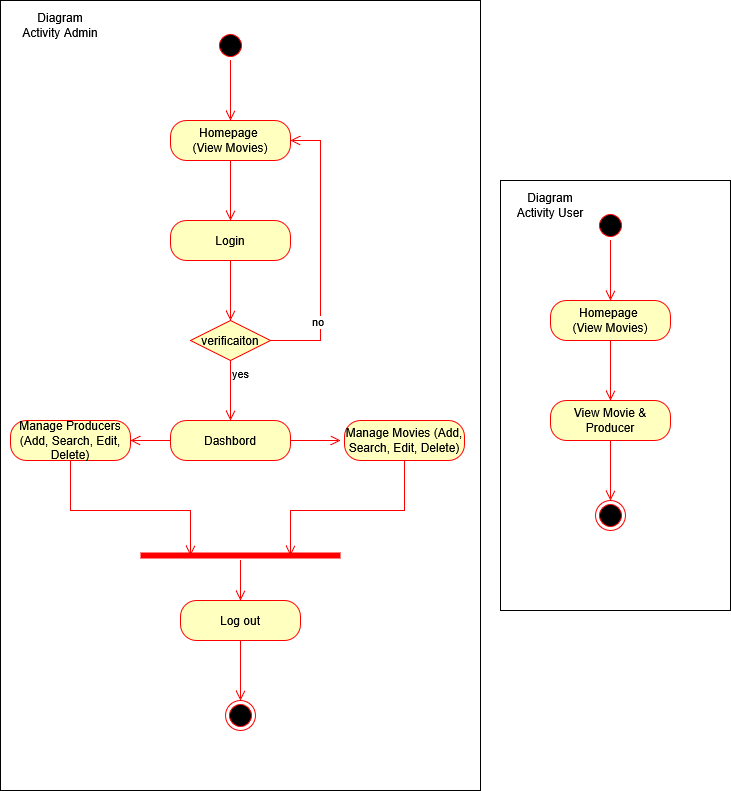

The diagram above was exported from draw.io. Its source (the exported page's mxGraphModel, read from the mxfile embedded in the PNG):
<mxGraphModel dx="467" dy="248" grid="1" gridSize="10" guides="1" tooltips="1" connect="1" arrows="1" fold="1" page="1" pageScale="1" pageWidth="827" pageHeight="1169" math="0" shadow="0">
  <root>
    <mxCell id="0" />
    <mxCell id="1" parent="0" />
    <mxCell id="KxCzOBXA7sNWuWAjGZm3-54" value="" style="html=1;dashed=0;whiteSpace=wrap;" vertex="1" parent="1">
      <mxGeometry x="520" y="410" width="230" height="430" as="geometry" />
    </mxCell>
    <mxCell id="KxCzOBXA7sNWuWAjGZm3-52" value="" style="html=1;dashed=0;whiteSpace=wrap;" vertex="1" parent="1">
      <mxGeometry x="20" y="230" width="480" height="790" as="geometry" />
    </mxCell>
    <mxCell id="KxCzOBXA7sNWuWAjGZm3-2" value="" style="ellipse;html=1;shape=startState;fillColor=#000000;strokeColor=#ff0000;" vertex="1" parent="1">
      <mxGeometry x="235" y="260" width="30" height="30" as="geometry" />
    </mxCell>
    <mxCell id="KxCzOBXA7sNWuWAjGZm3-3" value="" style="edgeStyle=orthogonalEdgeStyle;html=1;verticalAlign=bottom;endArrow=open;endSize=8;strokeColor=#ff0000;rounded=0;" edge="1" source="KxCzOBXA7sNWuWAjGZm3-2" parent="1">
      <mxGeometry relative="1" as="geometry">
        <mxPoint x="250" y="350" as="targetPoint" />
      </mxGeometry>
    </mxCell>
    <mxCell id="KxCzOBXA7sNWuWAjGZm3-4" value="&lt;div&gt;Homepage&amp;nbsp;&lt;/div&gt;&lt;div&gt;(View Movies)&lt;/div&gt;" style="rounded=1;whiteSpace=wrap;html=1;arcSize=40;fontColor=#000000;fillColor=#ffffc0;strokeColor=#ff0000;" vertex="1" parent="1">
      <mxGeometry x="190" y="350" width="120" height="40" as="geometry" />
    </mxCell>
    <mxCell id="KxCzOBXA7sNWuWAjGZm3-5" value="" style="edgeStyle=orthogonalEdgeStyle;html=1;verticalAlign=bottom;endArrow=open;endSize=8;strokeColor=#ff0000;rounded=0;" edge="1" source="KxCzOBXA7sNWuWAjGZm3-4" parent="1">
      <mxGeometry relative="1" as="geometry">
        <mxPoint x="250" y="450" as="targetPoint" />
      </mxGeometry>
    </mxCell>
    <mxCell id="KxCzOBXA7sNWuWAjGZm3-11" value="Login" style="rounded=1;whiteSpace=wrap;html=1;arcSize=40;fontColor=#000000;fillColor=#ffffc0;strokeColor=#ff0000;" vertex="1" parent="1">
      <mxGeometry x="190" y="450" width="120" height="40" as="geometry" />
    </mxCell>
    <mxCell id="KxCzOBXA7sNWuWAjGZm3-12" value="" style="edgeStyle=orthogonalEdgeStyle;html=1;verticalAlign=bottom;endArrow=open;endSize=8;strokeColor=#ff0000;rounded=0;" edge="1" source="KxCzOBXA7sNWuWAjGZm3-11" parent="1">
      <mxGeometry relative="1" as="geometry">
        <mxPoint x="250" y="550" as="targetPoint" />
      </mxGeometry>
    </mxCell>
    <mxCell id="KxCzOBXA7sNWuWAjGZm3-13" value="verificaiton" style="rhombus;whiteSpace=wrap;html=1;fontColor=#000000;fillColor=#ffffc0;strokeColor=#ff0000;" vertex="1" parent="1">
      <mxGeometry x="210" y="550" width="80" height="40" as="geometry" />
    </mxCell>
    <mxCell id="KxCzOBXA7sNWuWAjGZm3-14" value="no" style="edgeStyle=orthogonalEdgeStyle;html=1;align=left;verticalAlign=bottom;endArrow=open;endSize=8;strokeColor=#ff0000;rounded=0;entryX=1;entryY=0.5;entryDx=0;entryDy=0;" edge="1" source="KxCzOBXA7sNWuWAjGZm3-13" parent="1" target="KxCzOBXA7sNWuWAjGZm3-4">
      <mxGeometry x="-0.5826" y="10" relative="1" as="geometry">
        <mxPoint x="390" y="570" as="targetPoint" />
        <Array as="points">
          <mxPoint x="340" y="570" />
          <mxPoint x="340" y="370" />
        </Array>
        <mxPoint as="offset" />
      </mxGeometry>
    </mxCell>
    <mxCell id="KxCzOBXA7sNWuWAjGZm3-15" value="yes" style="edgeStyle=orthogonalEdgeStyle;html=1;align=left;verticalAlign=top;endArrow=open;endSize=8;strokeColor=#ff0000;rounded=0;" edge="1" source="KxCzOBXA7sNWuWAjGZm3-13" parent="1">
      <mxGeometry x="-1" relative="1" as="geometry">
        <mxPoint x="250" y="650" as="targetPoint" />
      </mxGeometry>
    </mxCell>
    <mxCell id="KxCzOBXA7sNWuWAjGZm3-16" value="Dashbord" style="rounded=1;whiteSpace=wrap;html=1;arcSize=40;fontColor=#000000;fillColor=#ffffc0;strokeColor=#ff0000;" vertex="1" parent="1">
      <mxGeometry x="190" y="650" width="120" height="40" as="geometry" />
    </mxCell>
    <mxCell id="KxCzOBXA7sNWuWAjGZm3-17" value="" style="edgeStyle=orthogonalEdgeStyle;html=1;verticalAlign=bottom;endArrow=open;endSize=8;strokeColor=#ff0000;rounded=0;" edge="1" source="KxCzOBXA7sNWuWAjGZm3-16" parent="1">
      <mxGeometry relative="1" as="geometry">
        <mxPoint x="360" y="670" as="targetPoint" />
      </mxGeometry>
    </mxCell>
    <mxCell id="KxCzOBXA7sNWuWAjGZm3-18" value="Manage Movies (Add, Search, Edit, Delete)" style="rounded=1;whiteSpace=wrap;html=1;arcSize=40;fontColor=#000000;fillColor=#ffffc0;strokeColor=#ff0000;" vertex="1" parent="1">
      <mxGeometry x="364" y="650" width="120" height="40" as="geometry" />
    </mxCell>
    <mxCell id="KxCzOBXA7sNWuWAjGZm3-19" value="" style="edgeStyle=orthogonalEdgeStyle;html=1;verticalAlign=bottom;endArrow=open;endSize=8;strokeColor=#ff0000;rounded=0;entryX=0.75;entryY=0.5;entryDx=0;entryDy=0;entryPerimeter=0;" edge="1" source="KxCzOBXA7sNWuWAjGZm3-18" parent="1" target="KxCzOBXA7sNWuWAjGZm3-24">
      <mxGeometry relative="1" as="geometry">
        <mxPoint x="424" y="750" as="targetPoint" />
        <Array as="points">
          <mxPoint x="424" y="740" />
          <mxPoint x="310" y="740" />
        </Array>
      </mxGeometry>
    </mxCell>
    <mxCell id="KxCzOBXA7sNWuWAjGZm3-20" value="Manage Producers (Add, Search, Edit, Delete)" style="rounded=1;whiteSpace=wrap;html=1;arcSize=40;fontColor=#000000;fillColor=#ffffc0;strokeColor=#ff0000;" vertex="1" parent="1">
      <mxGeometry x="30" y="650" width="120" height="40" as="geometry" />
    </mxCell>
    <mxCell id="KxCzOBXA7sNWuWAjGZm3-21" value="" style="edgeStyle=orthogonalEdgeStyle;html=1;verticalAlign=bottom;endArrow=open;endSize=8;strokeColor=#ff0000;rounded=0;entryX=0.25;entryY=0.5;entryDx=0;entryDy=0;entryPerimeter=0;" edge="1" source="KxCzOBXA7sNWuWAjGZm3-20" parent="1" target="KxCzOBXA7sNWuWAjGZm3-24">
      <mxGeometry relative="1" as="geometry">
        <mxPoint x="90" y="750" as="targetPoint" />
        <Array as="points">
          <mxPoint x="90" y="740" />
          <mxPoint x="210" y="740" />
        </Array>
      </mxGeometry>
    </mxCell>
    <mxCell id="KxCzOBXA7sNWuWAjGZm3-23" value="" style="edgeStyle=orthogonalEdgeStyle;html=1;verticalAlign=bottom;endArrow=open;endSize=8;strokeColor=#ff0000;rounded=0;exitX=0;exitY=0.5;exitDx=0;exitDy=0;entryX=1;entryY=0.5;entryDx=0;entryDy=0;" edge="1" parent="1" source="KxCzOBXA7sNWuWAjGZm3-16" target="KxCzOBXA7sNWuWAjGZm3-20">
      <mxGeometry relative="1" as="geometry">
        <mxPoint x="370" y="680" as="targetPoint" />
        <mxPoint x="320" y="680" as="sourcePoint" />
      </mxGeometry>
    </mxCell>
    <mxCell id="KxCzOBXA7sNWuWAjGZm3-24" value="" style="shape=line;html=1;strokeWidth=6;strokeColor=#ff0000;" vertex="1" parent="1">
      <mxGeometry x="160" y="780" width="200" height="10" as="geometry" />
    </mxCell>
    <mxCell id="KxCzOBXA7sNWuWAjGZm3-25" value="" style="edgeStyle=orthogonalEdgeStyle;html=1;verticalAlign=bottom;endArrow=open;endSize=8;strokeColor=#ff0000;rounded=0;" edge="1" source="KxCzOBXA7sNWuWAjGZm3-24" parent="1">
      <mxGeometry relative="1" as="geometry">
        <mxPoint x="260" y="830" as="targetPoint" />
      </mxGeometry>
    </mxCell>
    <mxCell id="KxCzOBXA7sNWuWAjGZm3-26" value="Log out" style="rounded=1;whiteSpace=wrap;html=1;arcSize=40;fontColor=#000000;fillColor=#ffffc0;strokeColor=#ff0000;" vertex="1" parent="1">
      <mxGeometry x="200" y="830" width="120" height="40" as="geometry" />
    </mxCell>
    <mxCell id="KxCzOBXA7sNWuWAjGZm3-27" value="" style="edgeStyle=orthogonalEdgeStyle;html=1;verticalAlign=bottom;endArrow=open;endSize=8;strokeColor=#ff0000;rounded=0;" edge="1" source="KxCzOBXA7sNWuWAjGZm3-26" parent="1">
      <mxGeometry relative="1" as="geometry">
        <mxPoint x="260" y="930" as="targetPoint" />
      </mxGeometry>
    </mxCell>
    <mxCell id="KxCzOBXA7sNWuWAjGZm3-28" value="" style="ellipse;html=1;shape=endState;fillColor=#000000;strokeColor=#ff0000;" vertex="1" parent="1">
      <mxGeometry x="245" y="930" width="30" height="30" as="geometry" />
    </mxCell>
    <mxCell id="KxCzOBXA7sNWuWAjGZm3-29" value="" style="ellipse;html=1;shape=startState;fillColor=#000000;strokeColor=#ff0000;" vertex="1" parent="1">
      <mxGeometry x="615" y="440" width="30" height="30" as="geometry" />
    </mxCell>
    <mxCell id="KxCzOBXA7sNWuWAjGZm3-30" value="" style="edgeStyle=orthogonalEdgeStyle;html=1;verticalAlign=bottom;endArrow=open;endSize=8;strokeColor=#ff0000;rounded=0;" edge="1" source="KxCzOBXA7sNWuWAjGZm3-29" parent="1">
      <mxGeometry relative="1" as="geometry">
        <mxPoint x="630" y="530" as="targetPoint" />
      </mxGeometry>
    </mxCell>
    <mxCell id="KxCzOBXA7sNWuWAjGZm3-31" value="&lt;div&gt;Homepage&amp;nbsp;&lt;/div&gt;&lt;div&gt;(View Movies)&lt;/div&gt;" style="rounded=1;whiteSpace=wrap;html=1;arcSize=40;fontColor=#000000;fillColor=#ffffc0;strokeColor=#ff0000;" vertex="1" parent="1">
      <mxGeometry x="570" y="530" width="120" height="40" as="geometry" />
    </mxCell>
    <mxCell id="KxCzOBXA7sNWuWAjGZm3-32" value="" style="edgeStyle=orthogonalEdgeStyle;html=1;verticalAlign=bottom;endArrow=open;endSize=8;strokeColor=#ff0000;rounded=0;" edge="1" source="KxCzOBXA7sNWuWAjGZm3-31" parent="1">
      <mxGeometry relative="1" as="geometry">
        <mxPoint x="630" y="630" as="targetPoint" />
      </mxGeometry>
    </mxCell>
    <mxCell id="KxCzOBXA7sNWuWAjGZm3-33" value="View Movie &amp;amp; Producer" style="rounded=1;whiteSpace=wrap;html=1;arcSize=40;fontColor=#000000;fillColor=#ffffc0;strokeColor=#ff0000;" vertex="1" parent="1">
      <mxGeometry x="570" y="630" width="120" height="40" as="geometry" />
    </mxCell>
    <mxCell id="KxCzOBXA7sNWuWAjGZm3-34" value="" style="edgeStyle=orthogonalEdgeStyle;html=1;verticalAlign=bottom;endArrow=open;endSize=8;strokeColor=#ff0000;rounded=0;" edge="1" source="KxCzOBXA7sNWuWAjGZm3-33" parent="1">
      <mxGeometry relative="1" as="geometry">
        <mxPoint x="630" y="730" as="targetPoint" />
      </mxGeometry>
    </mxCell>
    <mxCell id="KxCzOBXA7sNWuWAjGZm3-50" value="" style="ellipse;html=1;shape=endState;fillColor=#000000;strokeColor=#ff0000;" vertex="1" parent="1">
      <mxGeometry x="615" y="730" width="30" height="30" as="geometry" />
    </mxCell>
    <mxCell id="KxCzOBXA7sNWuWAjGZm3-55" value="Diagram Activity Admin" style="text;html=1;align=center;verticalAlign=middle;whiteSpace=wrap;rounded=0;" vertex="1" parent="1">
      <mxGeometry x="40" y="240" width="80" height="30" as="geometry" />
    </mxCell>
    <mxCell id="KxCzOBXA7sNWuWAjGZm3-56" value="Diagram Activity User" style="text;html=1;align=center;verticalAlign=middle;whiteSpace=wrap;rounded=0;" vertex="1" parent="1">
      <mxGeometry x="530" y="420" width="80" height="30" as="geometry" />
    </mxCell>
  </root>
</mxGraphModel>